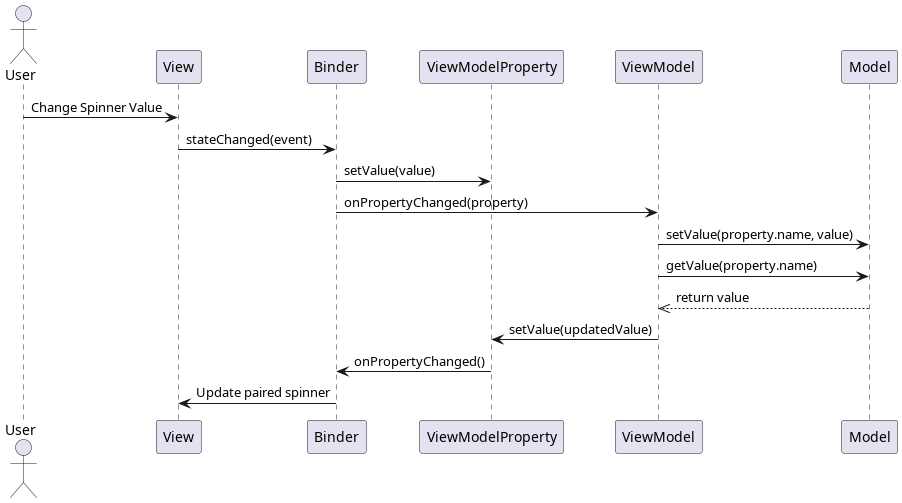

The diagram above was rendered by PlantUML. Its source (embedded in the PNG):
@startuml

actor User
participant View
participant Binder
participant ViewModelProperty
participant ViewModel
participant Model

User -> View : Change Spinner Value
View -> Binder : stateChanged(event)
Binder -> ViewModelProperty : setValue(value)
Binder -> ViewModel : onPropertyChanged(property)
ViewModel -> Model : setValue(property.name, value)
ViewModel -> Model : getValue(property.name)
Model -->> ViewModel : return value
ViewModel -> ViewModelProperty : setValue(updatedValue)
ViewModelProperty -> Binder : onPropertyChanged()
Binder -> View : Update paired spinner

@enduml